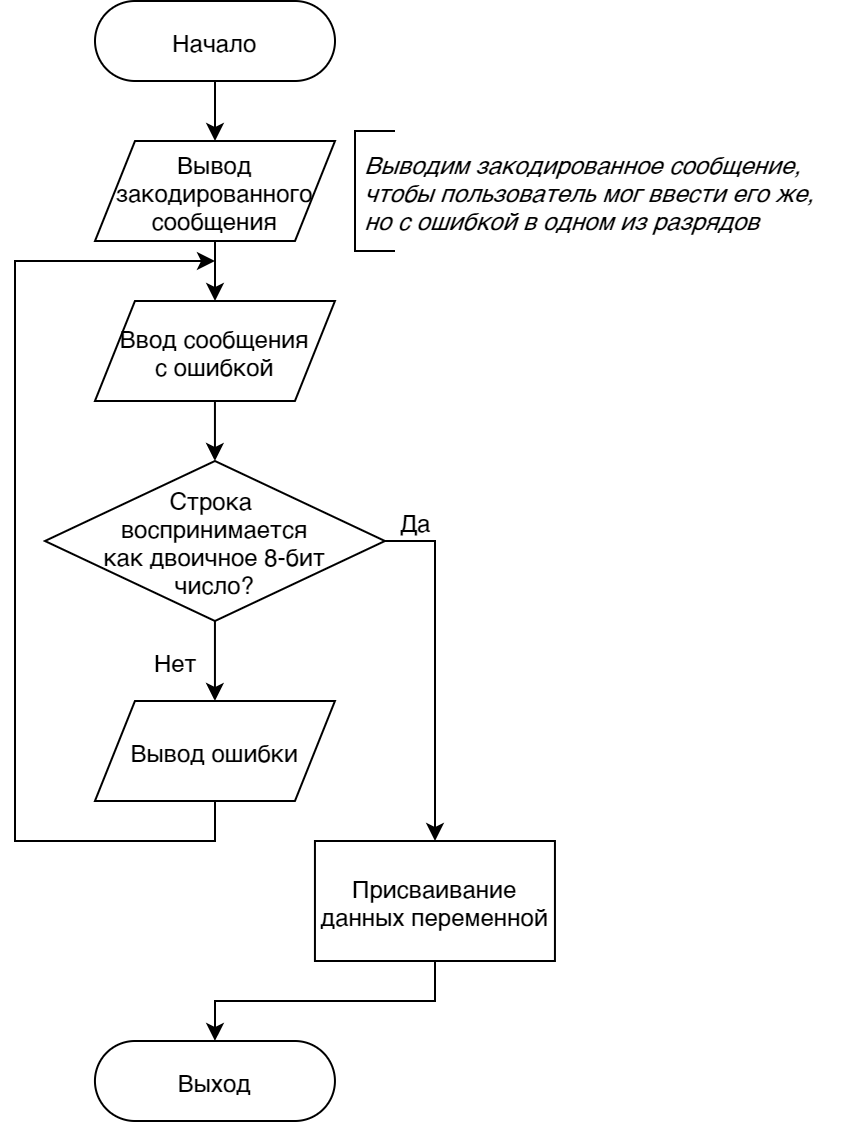

The diagram above was exported from draw.io. Its source (the exported page's mxGraphModel, read from the mxfile embedded in the PNG):
<mxGraphModel dx="1770" dy="854" grid="1" gridSize="10" guides="1" tooltips="1" connect="1" arrows="1" fold="1" page="1" pageScale="1" pageWidth="850" pageHeight="1100" math="0" shadow="0">
  <root>
    <mxCell id="7fDVRj-coAhQ3WmUUdGw-0" />
    <mxCell id="7fDVRj-coAhQ3WmUUdGw-1" parent="7fDVRj-coAhQ3WmUUdGw-0" />
    <mxCell id="ebe4yx-FtjSD4Fl_LNZ2-0" style="edgeStyle=orthogonalEdgeStyle;rounded=0;orthogonalLoop=1;jettySize=auto;html=1;exitX=0.5;exitY=1;exitDx=0;exitDy=0;entryX=0.5;entryY=0;entryDx=0;entryDy=0;" edge="1" parent="7fDVRj-coAhQ3WmUUdGw-1" source="ebe4yx-FtjSD4Fl_LNZ2-1">
      <mxGeometry relative="1" as="geometry">
        <mxPoint x="100" y="120" as="targetPoint" />
      </mxGeometry>
    </mxCell>
    <mxCell id="ebe4yx-FtjSD4Fl_LNZ2-1" value="Начало" style="rounded=1;whiteSpace=wrap;html=1;arcSize=50;" vertex="1" parent="7fDVRj-coAhQ3WmUUdGw-1">
      <mxGeometry x="40" y="50" width="120" height="40" as="geometry" />
    </mxCell>
    <mxCell id="ebe4yx-FtjSD4Fl_LNZ2-3" style="edgeStyle=orthogonalEdgeStyle;rounded=0;orthogonalLoop=1;jettySize=auto;html=1;exitX=0.5;exitY=1;exitDx=0;exitDy=0;entryX=0.5;entryY=0;entryDx=0;entryDy=0;strokeColor=#000000;fontSize=12;" edge="1" parent="7fDVRj-coAhQ3WmUUdGw-1">
      <mxGeometry relative="1" as="geometry">
        <mxPoint x="100" y="170" as="sourcePoint" />
        <mxPoint x="100" y="200" as="targetPoint" />
      </mxGeometry>
    </mxCell>
    <mxCell id="ebe4yx-FtjSD4Fl_LNZ2-5" value="" style="endArrow=none;html=1;fontSize=10;rounded=0;" edge="1" parent="7fDVRj-coAhQ3WmUUdGw-1">
      <mxGeometry width="50" height="50" relative="1" as="geometry">
        <mxPoint x="190" y="175" as="sourcePoint" />
        <mxPoint x="190" y="115" as="targetPoint" />
        <Array as="points">
          <mxPoint x="170" y="175" />
          <mxPoint x="170" y="115" />
        </Array>
      </mxGeometry>
    </mxCell>
    <mxCell id="ebe4yx-FtjSD4Fl_LNZ2-6" value="Выводим закодированное сообщение,&lt;br&gt;чтобы пользователь мог ввести его же,&lt;br&gt;но с ошибкой в одном из разрядов" style="text;html=1;align=left;verticalAlign=middle;resizable=0;points=[];autosize=1;fontSize=12;fontStyle=2" vertex="1" parent="7fDVRj-coAhQ3WmUUdGw-1">
      <mxGeometry x="173" y="120" width="240" height="50" as="geometry" />
    </mxCell>
    <mxCell id="fdE-CXLRrZlkkSNtvS6_-0" value="Вывод&lt;br&gt;закодированного&lt;br&gt;сообщения" style="shape=parallelogram;perimeter=parallelogramPerimeter;whiteSpace=wrap;html=1;fixedSize=1;" vertex="1" parent="7fDVRj-coAhQ3WmUUdGw-1">
      <mxGeometry x="40" y="120" width="120" height="50" as="geometry" />
    </mxCell>
    <mxCell id="b-vHQH4IJaH0wJ9LtKVH-0" style="edgeStyle=orthogonalEdgeStyle;rounded=0;orthogonalLoop=1;jettySize=auto;html=1;exitX=0.5;exitY=1;exitDx=0;exitDy=0;entryX=0.5;entryY=0;entryDx=0;entryDy=0;" edge="1" parent="7fDVRj-coAhQ3WmUUdGw-1" source="b-vHQH4IJaH0wJ9LtKVH-1" target="b-vHQH4IJaH0wJ9LtKVH-4">
      <mxGeometry relative="1" as="geometry" />
    </mxCell>
    <mxCell id="b-vHQH4IJaH0wJ9LtKVH-1" value="Ввод сообщения&lt;br&gt;с ошибкой" style="shape=parallelogram;perimeter=parallelogramPerimeter;whiteSpace=wrap;html=1;fixedSize=1;" vertex="1" parent="7fDVRj-coAhQ3WmUUdGw-1">
      <mxGeometry x="39.97" y="200" width="120" height="50" as="geometry" />
    </mxCell>
    <mxCell id="b-vHQH4IJaH0wJ9LtKVH-2" style="edgeStyle=orthogonalEdgeStyle;rounded=0;orthogonalLoop=1;jettySize=auto;html=1;exitX=0.5;exitY=1;exitDx=0;exitDy=0;entryX=0.5;entryY=0;entryDx=0;entryDy=0;" edge="1" parent="7fDVRj-coAhQ3WmUUdGw-1" source="b-vHQH4IJaH0wJ9LtKVH-4" target="b-vHQH4IJaH0wJ9LtKVH-8">
      <mxGeometry relative="1" as="geometry" />
    </mxCell>
    <mxCell id="b-vHQH4IJaH0wJ9LtKVH-3" style="edgeStyle=orthogonalEdgeStyle;rounded=0;orthogonalLoop=1;jettySize=auto;html=1;exitX=1;exitY=0.5;exitDx=0;exitDy=0;" edge="1" parent="7fDVRj-coAhQ3WmUUdGw-1" source="b-vHQH4IJaH0wJ9LtKVH-4" target="b-vHQH4IJaH0wJ9LtKVH-10">
      <mxGeometry relative="1" as="geometry">
        <mxPoint x="209.97" y="470" as="targetPoint" />
      </mxGeometry>
    </mxCell>
    <mxCell id="b-vHQH4IJaH0wJ9LtKVH-4" value="Строка &lt;br&gt;воспринимается&lt;br&gt;как двоичное 8-бит&lt;br&gt;число?" style="rhombus;whiteSpace=wrap;html=1;" vertex="1" parent="7fDVRj-coAhQ3WmUUdGw-1">
      <mxGeometry x="14.97" y="280" width="170" height="80" as="geometry" />
    </mxCell>
    <mxCell id="b-vHQH4IJaH0wJ9LtKVH-5" value="Нет" style="text;html=1;align=center;verticalAlign=middle;resizable=0;points=[];autosize=1;" vertex="1" parent="7fDVRj-coAhQ3WmUUdGw-1">
      <mxGeometry x="59.97" y="370" width="40" height="20" as="geometry" />
    </mxCell>
    <mxCell id="b-vHQH4IJaH0wJ9LtKVH-6" value="Да" style="text;html=1;align=center;verticalAlign=middle;resizable=0;points=[];autosize=1;" vertex="1" parent="7fDVRj-coAhQ3WmUUdGw-1">
      <mxGeometry x="184.97" y="300" width="30" height="20" as="geometry" />
    </mxCell>
    <mxCell id="b-vHQH4IJaH0wJ9LtKVH-7" style="edgeStyle=orthogonalEdgeStyle;rounded=0;orthogonalLoop=1;jettySize=auto;html=1;" edge="1" parent="7fDVRj-coAhQ3WmUUdGw-1" source="b-vHQH4IJaH0wJ9LtKVH-8">
      <mxGeometry relative="1" as="geometry">
        <mxPoint x="99.97" y="180" as="targetPoint" />
        <Array as="points">
          <mxPoint x="99.97" y="470" />
          <mxPoint x="-0.03" y="470" />
          <mxPoint x="-0.03" y="180" />
        </Array>
      </mxGeometry>
    </mxCell>
    <mxCell id="b-vHQH4IJaH0wJ9LtKVH-8" value="Вывод ошибки" style="shape=parallelogram;perimeter=parallelogramPerimeter;whiteSpace=wrap;html=1;fixedSize=1;" vertex="1" parent="7fDVRj-coAhQ3WmUUdGw-1">
      <mxGeometry x="39.97" y="400" width="120" height="50" as="geometry" />
    </mxCell>
    <mxCell id="b-vHQH4IJaH0wJ9LtKVH-9" style="edgeStyle=orthogonalEdgeStyle;rounded=0;orthogonalLoop=1;jettySize=auto;html=1;exitX=0.5;exitY=1;exitDx=0;exitDy=0;entryX=0.5;entryY=0;entryDx=0;entryDy=0;" edge="1" parent="7fDVRj-coAhQ3WmUUdGw-1" source="b-vHQH4IJaH0wJ9LtKVH-10" target="b-vHQH4IJaH0wJ9LtKVH-11">
      <mxGeometry relative="1" as="geometry">
        <mxPoint x="99.96999999999977" y="590" as="targetPoint" />
      </mxGeometry>
    </mxCell>
    <mxCell id="b-vHQH4IJaH0wJ9LtKVH-10" value="Присваивание данных переменной" style="rounded=0;whiteSpace=wrap;html=1;" vertex="1" parent="7fDVRj-coAhQ3WmUUdGw-1">
      <mxGeometry x="149.96999999999977" y="470" width="120" height="60" as="geometry" />
    </mxCell>
    <mxCell id="b-vHQH4IJaH0wJ9LtKVH-11" value="Выход" style="rounded=1;whiteSpace=wrap;html=1;arcSize=50;" vertex="1" parent="7fDVRj-coAhQ3WmUUdGw-1">
      <mxGeometry x="39.97" y="570" width="120" height="40" as="geometry" />
    </mxCell>
  </root>
</mxGraphModel>